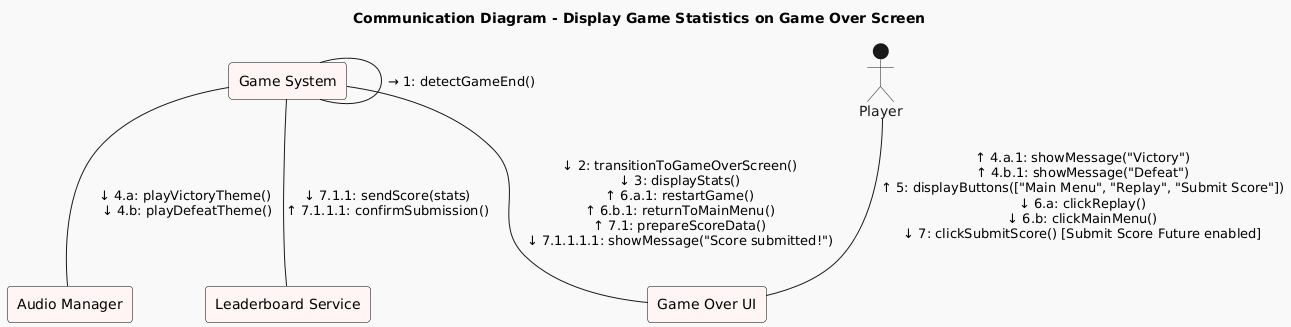

The diagram above was rendered by PlantUML. Its source (embedded in the PNG):
@startuml
!theme mars

title Communication Diagram - Display Game Statistics on Game Over Screen

skinparam linestyle ortho
skinparam rectangle {
  backgroundColor #FFF5F5
  borderColor Black
}

actor Player
rectangle "Game System" as GS
rectangle "Game Over UI" as UI
rectangle "Audio Manager" as AM
rectangle "Leaderboard Service" as LS

' Connections & Messages

GS -down- UI : ↓ 2: transitionToGameOverScreen()\n↓ 3: displayStats()\n↑ 6.a.1: restartGame()\n↑ 6.b.1: returnToMainMenu()\n↑ 7.1: prepareScoreData()\n↓ 7.1.1.1.1: showMessage("Score submitted!")

GS -down- AM : ↓ 4.a: playVictoryTheme() \n↓ 4.b: playDefeatTheme()

Player -down- UI : ↑ 4.a.1: showMessage("Victory")\n↑ 4.b.1: showMessage("Defeat")\n↑ 5: displayButtons(["Main Menu", "Replay", "Submit Score"])\n↓ 6.a: clickReplay()\n↓ 6.b: clickMainMenu()\n↓ 7: clickSubmitScore() [Submit Score Future enabled]\n
GS -down- LS : ↓ 7.1.1: sendScore(stats)\n↑ 7.1.1.1: confirmSubmission()

GS -right- GS : → 1: detectGameEnd()
@enduml